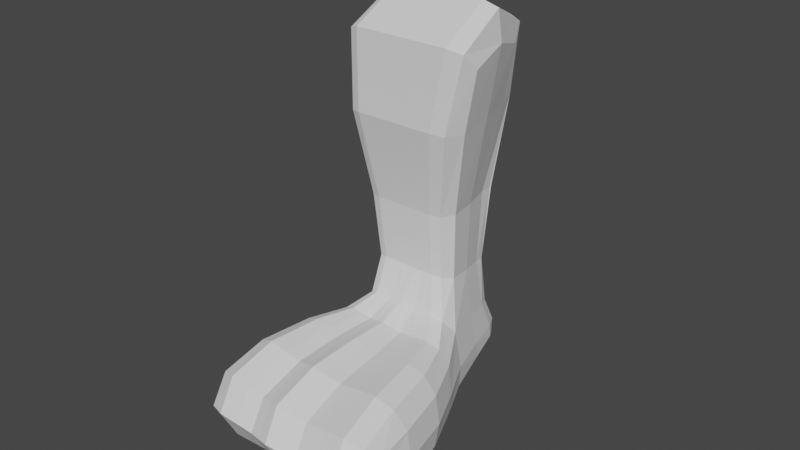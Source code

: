 # Source: parts_leg_d1_duck.blend  (saved by Blender 3.4.6; exported with 4.5.12 LTS)
import bpy
from mathutils import Matrix  # noqa: F401  (used for matrix-valued properties, if any)

bpy.ops.wm.read_factory_settings(use_empty=True)
scene = bpy.context.scene
scene.name = 'Scene'

# ---- collections
col_collection = bpy.data.collections.new('Collection'); scene.collection.children.link(col_collection)

# ---- world
world_world = bpy.data.worlds.new('World'); scene.world = world_world
world_world.use_nodes = True; world_world.node_tree.nodes.clear()
_N = world_world.node_tree.nodes; _L = world_world.node_tree.links
n0 = _N.new('ShaderNodeOutputWorld'); n0.name = 'World Output'; n0.location = (300, 300)
n1 = _N.new('ShaderNodeBackground'); n1.name = 'Background'; n1.location = (10, 300)
n1.inputs[0].default_value = (0.05088, 0.05088, 0.05088, 1.0)
_L.new(n1.outputs[0], n0.inputs[0])
n0.is_active_output = True
world_world.color = (0.05088, 0.05088, 0.05088)
world_world.use_sun_shadow = False
world_world.sun_shadow_jitter_overblur = 0.0

# ---- meshes
me_034 = bpy.data.meshes.new('立方体.034')
me_034.from_pydata([(-1.742, -2.495, -1.334), (-0.7166, -2.482, 0.06919), (-1.752, -0.7888, -1.326), (-0.7339, -0.68, 0.0769), (1.248, -2.501, -1.36), (0.6274, -2.466, 0.02311), (1.238, -0.7372, -1.353), (0.61, -0.6649, 0.03083), (-0.482, -0.7693, -1.353), (-0.06195, -0.6724, 0.05387), (-0.472, -2.499, -1.361), (-0.04459, -2.474, 0.04615), (0.274, -0.6686, 0.04235), (0.163, -2.49, -1.374), (0.152, -0.7013, -1.367), (0.2914, -2.47, 0.03463), (-1.316, 0.07311, -1.435), (-0.3806, -2.478, 0.05767), (-0.3979, -0.6762, 0.06538), (-1.292, -2.52, -1.443), (-0.1869, 0.09224, -1.498), (0.1234, -2.472, 0.04039), (0.106, -0.6705, 0.04811), (-0.1624, -2.501, -1.506), (0.442, -0.6668, 0.03659), (0.7343, -2.486, -1.49), (0.7098, 0.1073, -1.482), (0.4594, -2.468, 0.02887), (-1.4, -2.642, -0.3365), (-1.414, -0.6684, -0.3289), (1.19, -0.6237, -0.3698), (1.205, -2.637, -0.3775), (-0.2502, -2.64, -0.3662), (-0.2645, -0.6503, -0.3585), (0.3245, -2.632, -0.381), (0.3095, -0.6017, -0.3734), (-0.9744, -0.08139, -0.4081), (-0.9502, -2.657, -0.4161), (0.007616, -0.06476, -0.4594), (0.0318, -2.641, -0.4674), (0.784, -2.628, -0.4623), (0.7599, -0.05214, -0.4543), (-0.2915, -2.112, 1.058), (-0.3608, -1.436, 0.6972), (0.3826, -1.423, 0.6678), (0.4888, -1.421, 0.6636), (0.5582, -2.098, 1.024), (-0.07906, -2.109, 1.05), (-0.1484, -1.432, 0.6888), (0.06397, -1.428, 0.6804), (0.2396, -2.103, 1.037), (0.1333, -2.105, 1.041), (0.1702, -1.427, 0.6762), (0.2764, -1.425, 0.672), (0.452, -2.1, 1.029), (0.3458, -2.102, 1.033), (0.5545, 1.647, 0.1704), (0.8125, 1.649, 0.162), (0.0357, 1.637, 0.1917), (-0.2192, 1.64, 0.1955), (0.4356, 1.636, 0.664), (0.0387, 1.642, 0.1871), (0.2966, 1.644, 0.1787), (-0.4801, 1.633, 0.2085), (0.5987, 1.638, 0.6582), (-0.3798, 1.626, 0.6933), (-0.05362, 1.63, 0.6816), (0.1095, 1.632, 0.6757), (0.2726, 1.634, 0.6699), (0.06479, 1.624, 0.6845), (0.6567, 7.124, -0.4146), (0.9794, 7.126, -0.4249), (-0.9567, 7.113, -0.3634), (-0.3114, 7.117, -0.3839), (0.65, 7.052, 1.083), (0.01132, 7.12, -0.3941), (0.334, 7.122, -0.4044), (-1.602, 7.109, -0.3429), (0.8541, 7.054, 1.076), (-0.3702, 7.042, 1.118), (0.03787, 7.046, 1.104), (0.2419, 7.048, 1.097), (0.446, 7.05, 1.09), (-0.7784, 7.038, 1.132)], [], [(28, 1, 3, 29), (41, 24, 7, 30), (30, 7, 5, 31), (37, 17, 1, 28), (26, 6, 4, 25), (17, 11, 51, 47), (49, 52, 67, 66), (16, 8, 10, 19), (39, 21, 11, 32), (36, 18, 9, 33), (40, 27, 15, 34), (12, 22, 61, 62), (20, 14, 13, 23), (38, 22, 12, 35), (29, 3, 18, 36), (2, 16, 19, 0), (7, 24, 56, 57), (32, 11, 17, 37), (33, 9, 22, 38), (8, 20, 23, 10), (34, 15, 21, 39), (1, 17, 47, 42), (27, 5, 46, 54), (31, 5, 27, 40), (14, 26, 25, 13), (35, 12, 24, 41), (14, 35, 41, 26), (4, 31, 40, 25), (13, 34, 39, 23), (8, 33, 38, 20), (10, 32, 37, 19), (2, 29, 36, 16), (20, 38, 35, 14), (25, 40, 34, 13), (16, 36, 33, 8), (23, 39, 32, 10), (19, 37, 28, 0), (6, 30, 31, 4), (26, 41, 30, 6), (0, 28, 29, 2), (48, 43, 42, 47), (52, 49, 51, 50), (44, 53, 55, 54), (49, 48, 47, 51), (53, 52, 50, 55), (45, 44, 54, 46), (3, 43, 69, 63), (21, 15, 55, 50), (11, 21, 50, 51), (45, 7, 57, 64), (5, 7, 45, 46), (15, 27, 54, 55), (48, 49, 66, 65), (3, 1, 42, 43), (59, 58, 72, 73), (65, 66, 80, 79), (57, 56, 70, 71), (60, 64, 78, 74), (56, 62, 76, 70), (64, 57, 71, 78), (9, 18, 58, 59), (52, 53, 68, 67), (24, 12, 62, 56), (44, 45, 64, 60), (53, 44, 60, 68), (18, 3, 63, 58), (22, 9, 59, 61), (43, 48, 65, 69), (73, 72, 79, 80), (76, 75, 81, 82), (71, 70, 74, 78), (70, 76, 82, 74), (72, 77, 83, 79), (75, 73, 80, 81), (67, 68, 82, 81), (69, 65, 79, 83), (62, 61, 75, 76), (63, 69, 83, 77), (66, 67, 81, 80), (58, 63, 77, 72), (68, 60, 74, 82), (61, 59, 73, 75)])
_uv = me_034.uv_layers.new(name='UVマップ')
_uv.uv.foreach_set('vector', [0.5, 0.0, 0.625, 0.0, 0.625, 0.25, 0.5, 0.25, 0.5, 0.4688, 0.625, 0.4688, 0.625, 0.5, 0.5, 0.5, 0.5, 0.5, 0.625, 0.5, 0.625, 0.75, 0.5, 0.75, 0.5, 0.9375, 0.625, 0.9375, 0.625, 1.0, 0.5, 1.0, 0.3438, 0.5, 0.375, 0.5, 0.375, 0.75, 0.3438, 0.75, 0.625, 0.9375, 0.625, 0.875, 0.625, 0.875, 0.625, 0.9375, 0.75, 0.5, 0.7188, 0.5, 0.7188, 0.5, 0.75, 0.5, 0.1875, 0.5, 0.25, 0.5, 0.25, 0.75, 0.1875, 0.75, 0.5, 0.8438, 0.625, 0.8438, 0.625, 0.875, 0.5, 0.875, 0.5, 0.3125, 0.625, 0.3125, 0.625, 0.375, 0.5, 0.375, 0.5, 0.7813, 0.625, 0.7812, 0.625, 0.8125, 0.5, 0.8125, 0.625, 0.4375, 0.625, 0.4062, 0.625, 0.4062, 0.625, 0.4375, 0.2812, 0.5, 0.3125, 0.5, 0.3125, 0.75, 0.2812, 0.75, 0.5, 0.4062, 0.625, 0.4062, 0.625, 0.4375, 0.5, 0.4375, 0.5, 0.25, 0.625, 0.25, 0.625, 0.3125, 0.5, 0.3125, 0.125, 0.5, 0.1875, 0.5, 0.1875, 0.75, 0.125, 0.75, 0.625, 0.5, 0.625, 0.4688, 0.625, 0.4688, 0.625, 0.5, 0.5, 0.875, 0.625, 0.875, 0.625, 0.9375, 0.5, 0.9375, 0.5, 0.375, 0.625, 0.375, 0.625, 0.4062, 0.5, 0.4062, 0.25, 0.5, 0.2812, 0.5, 0.2812, 0.75, 0.25, 0.75, 0.5, 0.8125, 0.625, 0.8125, 0.625, 0.8438, 0.5, 0.8438, 0.625, 1.0, 0.625, 0.9375, 0.625, 0.9375, 0.625, 1.0, 0.625, 0.7812, 0.625, 0.75, 0.625, 0.75, 0.625, 0.7812, 0.5, 0.75, 0.625, 0.75, 0.625, 0.7812, 0.5, 0.7813, 0.3125, 0.5, 0.3438, 0.5, 0.3438, 0.75, 0.3125, 0.75, 0.5, 0.4375, 0.625, 0.4375, 0.625, 0.4688, 0.5, 0.4688, 0.375, 0.4375, 0.5, 0.4375, 0.5, 0.4688, 0.375, 0.4688, 0.375, 0.75, 0.5, 0.75, 0.5, 0.7813, 0.375, 0.7812, 0.375, 0.8125, 0.5, 0.8125, 0.5, 0.8438, 0.375, 0.8438, 0.375, 0.375, 0.5, 0.375, 0.5, 0.4062, 0.375, 0.4062, 0.375, 0.875, 0.5, 0.875, 0.5, 0.9375, 0.375, 0.9375, 0.375, 0.25, 0.5, 0.25, 0.5, 0.3125, 0.375, 0.3125, 0.375, 0.4062, 0.5, 0.4062, 0.5, 0.4375, 0.375, 0.4375, 0.375, 0.7812, 0.5, 0.7813, 0.5, 0.8125, 0.375, 0.8125, 0.375, 0.3125, 0.5, 0.3125, 0.5, 0.375, 0.375, 0.375, 0.375, 0.8438, 0.5, 0.8438, 0.5, 0.875, 0.375, 0.875, 0.375, 0.9375, 0.5, 0.9375, 0.5, 1.0, 0.375, 1.0, 0.375, 0.5, 0.5, 0.5, 0.5, 0.75, 0.375, 0.75, 0.375, 0.4688, 0.5, 0.4688, 0.5, 0.5, 0.375, 0.5, 0.375, 0.0, 0.5, 0.0, 0.5, 0.25, 0.375, 0.25, 0.8125, 0.5, 0.875, 0.5, 0.875, 0.75, 0.8125, 0.75, 0.7188, 0.5, 0.75, 0.5, 0.75, 0.75, 0.7188, 0.75, 0.6562, 0.5, 0.6875, 0.5, 0.6875, 0.75, 0.6562, 0.75, 0.75, 0.5, 0.8125, 0.5, 0.8125, 0.75, 0.75, 0.75, 0.6875, 0.5, 0.7188, 0.5, 0.7188, 0.75, 0.6875, 0.75, 0.625, 0.5, 0.6562, 0.5, 0.6562, 0.75, 0.625, 0.75, 0.625, 0.25, 0.625, 0.25, 0.625, 0.25, 0.625, 0.25, 0.625, 0.8438, 0.625, 0.8125, 0.625, 0.8125, 0.625, 0.8438, 0.625, 0.875, 0.625, 0.8438, 0.625, 0.8438, 0.625, 0.875, 0.625, 0.5, 0.625, 0.5, 0.625, 0.5, 0.625, 0.5, 0.625, 0.75, 0.625, 0.5, 0.625, 0.5, 0.625, 0.75, 0.625, 0.8125, 0.625, 0.7812, 0.625, 0.7812, 0.625, 0.8125, 0.8125, 0.5, 0.75, 0.5, 0.75, 0.5, 0.8125, 0.5, 0.625, 0.25, 0.625, 0.0, 0.625, 0.0, 0.625, 0.25, 0.625, 0.375, 0.625, 0.3125, 0.625, 0.3125, 0.625, 0.375, 0.8125, 0.5, 0.75, 0.5, 0.75, 0.5, 0.8125, 0.5, 0.625, 0.5, 0.625, 0.4688, 0.625, 0.4688, 0.625, 0.5, 0.6562, 0.5, 0.625, 0.5, 0.625, 0.5, 0.6562, 0.5, 0.625, 0.4688, 0.625, 0.4375, 0.625, 0.4375, 0.625, 0.4688, 0.625, 0.5, 0.625, 0.5, 0.625, 0.5, 0.625, 0.5, 0.625, 0.375, 0.625, 0.3125, 0.625, 0.3125, 0.625, 0.375, 0.7188, 0.5, 0.6875, 0.5, 0.6875, 0.5, 0.7188, 0.5, 0.625, 0.4688, 0.625, 0.4375, 0.625, 0.4375, 0.625, 0.4688, 0.6562, 0.5, 0.625, 0.5, 0.625, 0.5, 0.6562, 0.5, 0.6875, 0.5, 0.6562, 0.5, 0.6562, 0.5, 0.6875, 0.5, 0.625, 0.3125, 0.625, 0.25, 0.625, 0.25, 0.625, 0.3125, 0.625, 0.4062, 0.625, 0.375, 0.625, 0.375, 0.625, 0.4062, 0.875, 0.5, 0.8125, 0.5, 0.8125, 0.5, 0.875, 0.5, 0.625, 0.375, 0.625, 0.3125, 0.625, 0.3125, 0.625, 0.375, 0.625, 0.4375, 0.625, 0.4062, 0.625, 0.4062, 0.625, 0.4375, 0.625, 0.5, 0.625, 0.4688, 0.625, 0.4688, 0.625, 0.5, 0.625, 0.4688, 0.625, 0.4375, 0.625, 0.4375, 0.625, 0.4688, 0.625, 0.3125, 0.625, 0.25, 0.625, 0.25, 0.625, 0.3125, 0.625, 0.4062, 0.625, 0.375, 0.625, 0.375, 0.625, 0.4062, 0.7188, 0.5, 0.6875, 0.5, 0.6875, 0.5, 0.7188, 0.5, 0.875, 0.5, 0.8125, 0.5, 0.8125, 0.5, 0.875, 0.5, 0.625, 0.4375, 0.625, 0.4062, 0.625, 0.4062, 0.625, 0.4375, 0.625, 0.25, 0.625, 0.25, 0.625, 0.25, 0.625, 0.25, 0.75, 0.5, 0.7188, 0.5, 0.7188, 0.5, 0.75, 0.5, 0.625, 0.3125, 0.625, 0.25, 0.625, 0.25, 0.625, 0.3125, 0.6875, 0.5, 0.6562, 0.5, 0.6562, 0.5, 0.6875, 0.5, 0.625, 0.4062, 0.625, 0.375, 0.625, 0.375, 0.625, 0.4062])
me_034.update()

# ---- objects
ob_027 = bpy.data.objects.new('立方体.027', me_034)

# ---- transforms, parenting, visibility, modifiers, constraints
ob_027.location = (-1.526e-05, -1.526e-05, -9.537e-07)
ob_027.rotation_euler = (1.55, 2.22e-16, -3.197)
ob_027.scale = (1.688, 0.9978, 3.237)
_m = ob_027.modifiers.new('細分化', 'SUBSURF')
_m.levels = 3
_m.render_levels = 1

# ---- collection membership
col_collection.objects.link(ob_027)

# ---- scene / render settings (as saved in the file)
scene.frame_start = 1; scene.frame_end = 250; scene.frame_set(1)
scene.render.engine = 'CYCLES'
scene.cycles.sampling_pattern = 'TABULATED_SOBOL'
scene.cycles.use_light_tree = False
scene.view_settings.view_transform = 'Filmic'
bpy.context.view_layer.update()

# ---- added for rendering (the .blend has no active camera and no usable light): camera, sun
cam_auto = bpy.data.cameras.new('AutoCamera')
cam_auto.lens = 50.0
cam_auto.sensor_width = 36.0
cam_auto.clip_end = 1000.0
ob_auto_camera = bpy.data.objects.new('AutoCamera', cam_auto)
scene.collection.objects.link(ob_auto_camera)
ob_auto_camera.location = (13.8121, -16.7814, 12.9559)
ob_auto_camera.rotation_euler = (1.09748, -7.21219e-08, 0.694738)
scene.camera = ob_auto_camera
light_auto_sun = bpy.data.lights.new('AutoSun', 'SUN')
light_auto_sun.energy = 3.0
light_auto_sun.angle = 0.0523599
ob_auto_sun = bpy.data.objects.new('AutoSun', light_auto_sun)
scene.collection.objects.link(ob_auto_sun)
ob_auto_sun.rotation_euler = (0.872665, 0.174533, 0.523599)
bpy.context.view_layer.update()
